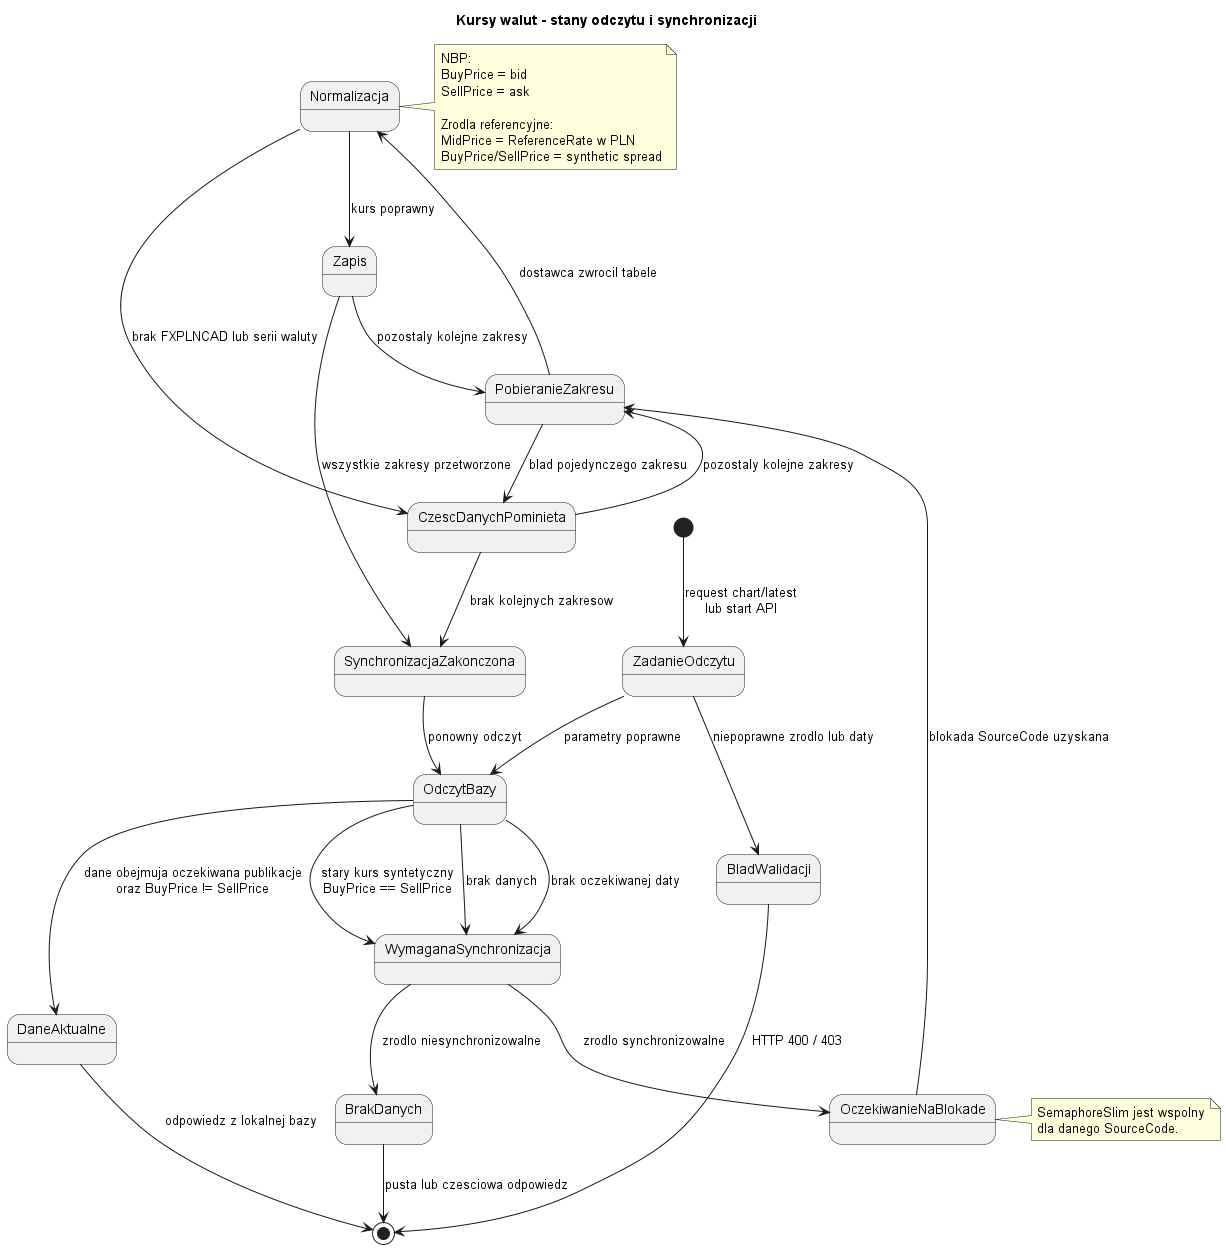

The diagram above was rendered by PlantUML. Its source (embedded in the PNG):
@startuml
title Kursy walut - stany odczytu i synchronizacji

[*] --> ZadanieOdczytu : request chart/latest\nlub start API

state ZadanieOdczytu
state OdczytBazy
state DaneAktualne
state WymaganaSynchronizacja
state OczekiwanieNaBlokade
state PobieranieZakresu
state Normalizacja
state Zapis
state CzescDanychPominieta
state SynchronizacjaZakonczona
state BrakDanych
state BladWalidacji

ZadanieOdczytu --> BladWalidacji : niepoprawne zrodlo lub daty
ZadanieOdczytu --> OdczytBazy : parametry poprawne

OdczytBazy --> DaneAktualne : dane obejmuja oczekiwana publikacje\noraz BuyPrice != SellPrice
OdczytBazy --> WymaganaSynchronizacja : brak danych
OdczytBazy --> WymaganaSynchronizacja : brak oczekiwanej daty
OdczytBazy --> WymaganaSynchronizacja : stary kurs syntetyczny\nBuyPrice == SellPrice

DaneAktualne --> [*] : odpowiedz z lokalnej bazy

WymaganaSynchronizacja --> BrakDanych : zrodlo niesynchronizowalne
WymaganaSynchronizacja --> OczekiwanieNaBlokade : zrodlo synchronizowalne

OczekiwanieNaBlokade --> PobieranieZakresu : blokada SourceCode uzyskana
PobieranieZakresu --> Normalizacja : dostawca zwrocil tabele
PobieranieZakresu --> CzescDanychPominieta : blad pojedynczego zakresu

Normalizacja --> CzescDanychPominieta : brak FXPLNCAD lub serii waluty
Normalizacja --> Zapis : kurs poprawny

Zapis --> PobieranieZakresu : pozostaly kolejne zakresy
CzescDanychPominieta --> PobieranieZakresu : pozostaly kolejne zakresy
Zapis --> SynchronizacjaZakonczona : wszystkie zakresy przetworzone
CzescDanychPominieta --> SynchronizacjaZakonczona : brak kolejnych zakresow

SynchronizacjaZakonczona --> OdczytBazy : ponowny odczyt
BrakDanych --> [*] : pusta lub czesciowa odpowiedz
BladWalidacji --> [*] : HTTP 400 / 403

note right of Normalizacja
NBP:
BuyPrice = bid
SellPrice = ask

Zrodla referencyjne:
MidPrice = ReferenceRate w PLN
BuyPrice/SellPrice = synthetic spread
end note

note right of OczekiwanieNaBlokade
SemaphoreSlim jest wspolny
dla danego SourceCode.
end note
@enduml